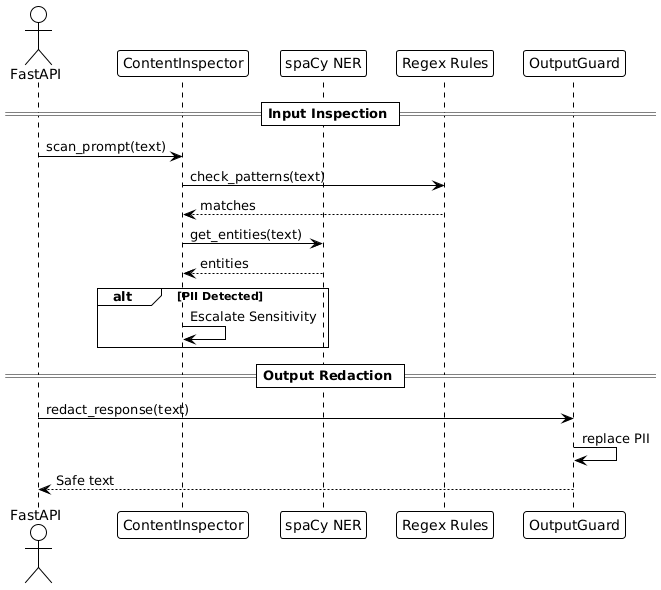

The diagram above was rendered by PlantUML. Its source (embedded in the PNG):
@startuml
!theme plain
actor FastAPI
participant "ContentInspector" as Inspector
participant "spaCy NER" as NER
participant "Regex Rules" as Regex
participant "OutputGuard" as Guard

== Input Inspection ==
FastAPI -> Inspector: scan_prompt(text)
Inspector -> Regex: check_patterns(text)
Regex --> Inspector: matches
Inspector -> NER: get_entities(text)
NER --> Inspector: entities
alt PII Detected
    Inspector -> Inspector: Escalate Sensitivity
end

== Output Redaction ==
FastAPI -> Guard: redact_response(text)
Guard -> Guard: replace PII
Guard --> FastAPI: Safe text
@enduml